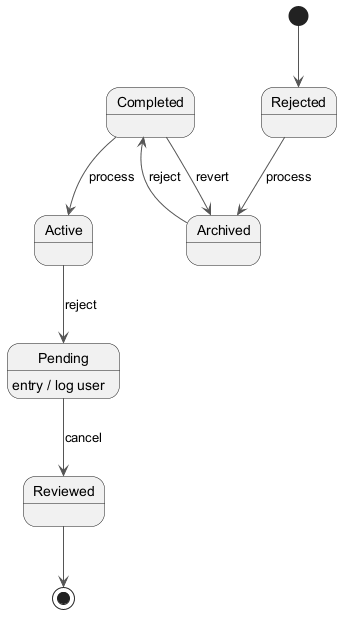

The diagram above was rendered by PlantUML. Its source (embedded in the PNG):
@startuml
skinparam backgroundColor #FFFFFF
skinparam classBackgroundColor #F1F8E9
skinparam classBorderColor #33691E
skinparam ArrowColor #555555
[*] --> Rejected
Rejected --> Archived : process
Archived --> Completed : reject
Completed --> Active : process
Active --> Pending : reject
Pending --> Reviewed : cancel
Pending : entry / log user
Completed --> Archived : revert
Reviewed --> [*]
@enduml